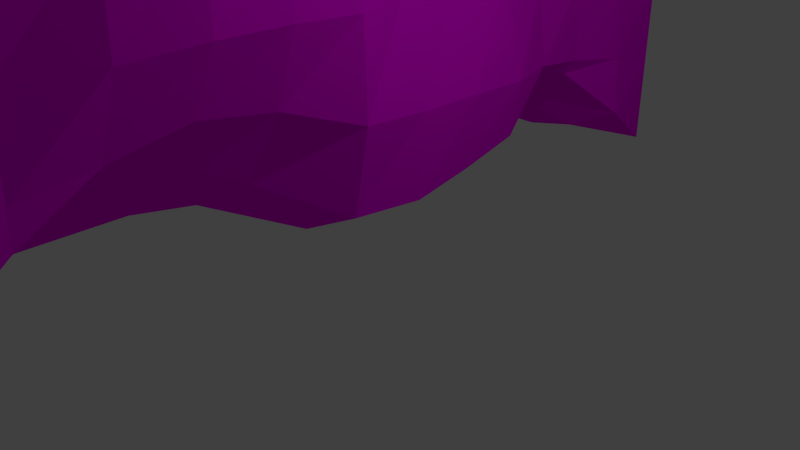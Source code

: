 # Source: cave_wall_2.blend  (saved by Blender 2.66.1; exported with 4.5.12 LTS)
import bpy
from mathutils import Matrix  # noqa: F401  (used for matrix-valued properties, if any)

bpy.ops.wm.read_factory_settings(use_empty=True)
scene = bpy.context.scene
scene.name = 'Scene'

# ---- collections
col_collection_1 = bpy.data.collections.new('Collection 1'); scene.collection.children.link(col_collection_1)

# ---- images (referenced by path relative to the original .blend; pixels are not part of the script)
import os
ASSET_DIR = os.environ.get("B2B_ASSET_DIR", "")  # directory of the original .blend (textures are referenced by path, not embedded)
HERE = os.path.dirname(os.path.abspath(__file__))  # packed textures are extracted next to this script under _unpacked/

def load_image(name, relpath, width, height, colorspace="sRGB"):
    """Load a texture the original file referenced (path relative to the .blend, or extracted next to this script)."""
    p = next((c for c in (os.path.join(HERE, relpath), os.path.join(ASSET_DIR, relpath)) if relpath and os.path.exists(c)), "")
    if p:
        img = bpy.data.images.load(p, check_existing=True)
        img.name = name
    else:  # same state as the original file: an image datablock whose file is absent (Cycles renders it pink)
        img = bpy.data.images.new(name, width, height)
        img.source = "FILE"
        img.filepath = "//" + (relpath or name)
    img.colorspace_settings.name = colorspace
    return img
img_wallrock2_jpg = load_image('wallrock2.jpg', 'textures/wallrock2.jpg', 1024, 1024, 'sRGB')

# ---- materials (node trees are filled in below, after node groups)
mat_material = bpy.data.materials.new('Material')
mat_material.alpha_threshold = 0.0
mat_material.roughness = 0.5
mat_material.line_color = (0.0, 0.0, 0.0, 1.0)

# ---- material node trees
mat_material.use_nodes = True; mat_material.node_tree.nodes.clear()
_N = mat_material.node_tree.nodes; _L = mat_material.node_tree.links
n0 = _N.new('ShaderNodeOutputMaterial'); n0.name = 'Material Output'; n0.location = (300, 300)
n0.width = 120
n1 = _N.new('ShaderNodeBsdfDiffuse'); n1.name = 'Diffuse BSDF'; n1.location = (10, 300)
n2 = _N.new('ShaderNodeTexImage'); n2.name = 'Image Texture'; n2.location = (-190, 300)
n2.width = 150
n2.image = img_wallrock2_jpg
_L.new(n1.outputs[0], n0.inputs[0])
_L.new(n2.outputs[0], n1.inputs[0])
n0.is_active_output = True

# ---- world
world_world = bpy.data.worlds.new('World'); scene.world = world_world
world_world.color = (0.05088, 0.05088, 0.05088)
world_world.use_sun_shadow = False
world_world.sun_shadow_jitter_overblur = 0.0
world_world.cycles.sampling_method = 'MANUAL'
world_world.cycles.sample_map_resolution = 256

# ---- cameras
cam_camera = bpy.data.cameras.new('Camera')
cam_camera.clip_end = 100.0
cam_camera.lens = 35.0
cam_camera.sensor_width = 32.0
cam_camera.sensor_height = 18.0
cam_camera.ortho_scale = 7.314
cam_camera.dof.focus_distance = 0.0

# ---- lights
light_lamp = bpy.data.lights.new('Lamp', 'POINT')
light_lamp.transmission_factor = 0.0
light_lamp.cutoff_distance = 30.0
light_lamp.energy = 100.0
light_lamp.shadow_buffer_clip_start = 1.001
light_lamp.shadow_soft_size = 0.1
light_lamp.shadow_maximum_resolution = 0.006
light_lamp.use_absolute_resolution = True
light_lamp.cycles.use_multiple_importance_sampling = False

# ---- meshes
me_plane = bpy.data.meshes.new('Plane')
me_plane.from_pydata([(1.0, -1.0, 2.828), (-1.0, -1.0, 0.0), (1.0, 1.0, 2.828), (-1.0, 1.0, 0.0), (0.0003094, -1.0, 2.828), (0.0005717, -1.0, 0.0), (0.0003094, 1.0, 2.828), (0.0005717, 1.0, 0.0), (1.0, -0.8462, 2.828), (1.0, -0.6923, 2.828), (1.0, -0.5385, 2.828), (1.0, -0.3846, 2.828), (1.0, -0.2308, 2.828), (1.0, -0.07692, 2.828), (1.0, 0.07692, 2.828), (1.0, 0.2308, 2.828), (1.0, 0.3846, 2.828), (1.0, 0.5385, 2.828), (1.0, 0.6923, 2.828), (1.0, 0.8462, 2.828), (-1.0, 0.8462, 0.0), (-1.0, 0.6923, 0.0), (-1.0, 0.5385, 0.0), (-1.0, 0.3846, 0.0), (-1.0, 0.2308, 0.0), (-1.0, 0.07692, 0.0), (-1.0, -0.07692, 0.0), (-1.0, -0.2308, 0.0), (-1.0, -0.3846, 0.0), (-1.0, -0.5385, 0.0), (-1.0, -0.6923, 0.0), (-1.0, -0.8462, 0.0), (-0.07593, -0.8462, 0.1156), (-0.0995, -0.6923, 0.2196), (-0.1378, -0.5385, 0.2913), (-0.1324, -0.3846, 0.2834), (-0.09749, -0.2308, 0.2048), (0.03709, -0.07692, 0.1242), (0.06214, 0.07692, 0.1231), (0.05527, 0.2308, 0.1487), (0.04447, 0.3846, 0.1791), (-0.01051, 0.5385, 0.293), (-0.04193, 0.6923, 0.2419), (0.02236, 0.8462, 0.1134), (0.1253, -0.8462, 2.801), (0.1253, -0.6923, 2.801), (0.1341, -0.5385, 2.803), (0.139, -0.3846, 2.794), (0.139, -0.2308, 2.794), (0.1253, -0.07692, 2.801), (0.1253, 0.07692, 2.801), (0.1253, 0.2308, 2.801), (0.1253, 0.3846, 2.801), (0.1253, 0.5385, 2.801), (0.1253, 0.6923, 2.801), (0.1253, 0.8462, 2.801), (0.0005515, -1.0, 0.2176), (0.0005313, -1.0, 0.4351), (0.0005111, -1.0, 0.6527), (0.000491, -1.0, 0.8703), (0.0004708, -1.0, 1.088), (0.0004506, -1.0, 1.305), (0.0004304, -1.0, 1.523), (0.0004102, -1.0, 1.741), (0.0003901, -1.0, 1.958), (0.0003699, -1.0, 2.176), (0.0003497, -1.0, 2.393), (0.0003295, -1.0, 2.611), (0.0005515, 1.0, 0.2176), (0.0005313, 1.0, 0.4351), (0.0005111, 1.0, 0.6527), (0.000491, 1.0, 0.8703), (0.0004708, 1.0, 1.088), (0.0004506, 1.0, 1.305), (0.0004304, 1.0, 1.523), (0.0004102, 1.0, 1.741), (0.0003901, 1.0, 1.958), (0.0003699, 1.0, 2.176), (0.0003497, 1.0, 2.393), (0.0003295, 1.0, 2.611), (0.0003295, -0.8462, 2.611), (0.009186, -0.8462, 2.395), (0.02786, -0.8462, 2.162), (0.08286, -0.8462, 1.917), (0.07797, -0.8462, 1.708), (0.06326, -0.8462, 1.517), (0.0731, -0.8462, 1.282), (0.02305, -0.8462, 1.083), (0.000491, -0.8462, 0.8703), (-0.008325, -0.8462, 0.6635), (-0.05248, -0.8462, 0.4999), (-0.0613, -0.8462, 0.2932), (0.018, -0.6923, 2.615), (0.05827, -0.6923, 2.396), (0.07793, -0.6923, 2.143), (0.08286, -0.6923, 1.917), (0.0279, -0.6923, 1.727), (0.0181, -0.6923, 1.527), (0.05837, -0.6923, 1.308), (0.05349, -0.6923, 1.1), (0.009327, -0.6923, 0.8722), (0.002985, -0.6923, 0.6762), (-0.04117, -0.6923, 0.5126), (-0.06915, -0.6923, 0.3167), (0.05825, -0.5385, 2.614), (0.05336, -0.5385, 2.405), (0.02295, -0.5385, 2.171), (0.01413, -0.5385, 1.949), (-0.004499, -0.5385, 1.74), (0.0004304, -0.5385, 1.523), (0.01812, -0.5385, 1.309), (0.05349, -0.5385, 1.1), (0.03195, -0.5385, 0.8977), (0.06837, -0.5385, 0.729), (0.05072, -0.5385, 0.5331), (-0.04752, -0.5385, 0.3461), (0.07789, -0.3846, 2.578), (0.03177, -0.3846, 2.39), (0.0003699, -0.3846, 2.174), (-0.009428, -0.3846, 1.948), (-0.02413, -0.3846, 1.734), (-0.004478, -0.3846, 1.522), (0.0206, -0.3846, 1.32), (0.05549, -0.3846, 1.125), (0.06541, -0.3846, 0.9505), (0.09099, -0.3846, 0.7545), (0.08218, -0.3846, 0.5477), (-0.002276, -0.3846, 0.397), (0.07789, -0.2308, 2.578), (0.05827, -0.2308, 2.396), (0.004297, -0.2308, 2.177), (-0.02415, -0.2308, 1.951), (-0.01773, -0.2308, 1.747), (0.01814, -0.2308, 1.547), (0.04475, -0.2308, 1.386), (0.01779, -0.2308, 1.191), (0.02028, -0.2308, 0.9838), (0.07921, -0.2308, 0.7564), (0.08218, -0.2308, 0.5477), (0.01983, -0.2308, 0.3812), (0.02291, -0.07692, 2.606), (0.05827, -0.07692, 2.396), (0.009206, -0.07692, 2.178), (0.006791, -0.07692, 1.97), (0.06336, -0.07692, 1.816), (0.06782, -0.07692, 1.614), (0.02024, -0.07692, 1.419), (-0.003299, -0.07692, 1.205), (0.008503, -0.07692, 0.9858), (0.06743, -0.07692, 0.7584), (0.07923, -0.07692, 0.5389), (0.0822, -0.07692, 0.3302), (0.01407, 0.07692, 2.604), (0.07791, 0.07692, 2.361), (0.01411, 0.07692, 2.169), (0.0117, 0.07692, 1.971), (0.06827, 0.07692, 1.817), (0.06782, 0.07692, 1.614), (0.008933, 0.07692, 1.406), (0.008482, 0.07692, 1.203), (-0.003279, 0.07692, 0.9878), (0.008523, 0.07692, 0.7682), (0.02032, 0.07692, 0.5487), (0.07925, 0.07692, 0.3213), (0.01407, 0.2308, 2.604), (0.07791, 0.2308, 2.361), (0.01411, 0.2308, 2.169), (0.0003901, 0.2308, 1.958), (0.01172, 0.2308, 1.753), (0.01174, 0.2308, 1.536), (0.0226, 0.2308, 1.346), (0.05608, 0.2308, 1.181), (0.008503, 0.2308, 0.9858), (-0.003258, 0.2308, 0.7702), (0.008543, 0.2308, 0.5507), (0.07925, 0.2308, 0.3213), (0.009165, 0.3846, 2.613), (0.05827, 0.3846, 2.396), (0.01804, 0.3846, 2.18), (0.0117, 0.3846, 1.971), (0.01172, 0.3846, 1.753), (0.02305, 0.3846, 1.548), (0.06831, 0.3846, 1.382), (0.06739, 0.3846, 1.184), (-0.003279, 0.3846, 0.9779), (-0.01504, 0.3846, 0.7623), (0.008543, 0.3846, 0.5408), (0.06747, 0.3846, 0.3135), (0.009165, 0.5385, 2.613), (0.05336, 0.5385, 2.405), (0.05586, 0.5385, 2.198), (0.07709, 0.5385, 2.036), (0.07958, 0.5385, 1.83), (0.0796, 0.5385, 1.612), (0.07915, 0.5385, 1.399), (0.008482, 0.5385, 1.144), (-0.07397, 0.5385, 0.9308), (-0.07395, 0.5385, 0.7133), (-0.01502, 0.5385, 0.4859), (0.009544, 0.5385, 0.3027), (0.0003295, 0.6923, 2.611), (0.009186, 0.6923, 2.395), (0.02052, 0.6923, 2.19), (0.07956, 0.6923, 2.047), (0.09089, 0.6923, 1.842), (0.09091, 0.6923, 1.625), (0.07915, 0.6923, 1.399), (-0.003299, 0.6923, 1.137), (-0.07397, 0.6923, 0.921), (-0.07395, 0.6923, 0.7034), (-0.01502, 0.6923, 0.4761), (-0.01009, 0.6923, 0.282), (0.0003295, 0.8462, 2.611), (0.0003497, 0.8462, 2.393), (0.01168, 0.8462, 2.188), (0.06825, 0.8462, 2.034), (0.07958, 0.8462, 1.83), (0.0796, 0.8462, 1.612), (0.06784, 0.8462, 1.387), (0.008953, 0.8462, 1.13), (-0.01459, 0.8462, 0.9063), (-0.01457, 0.8462, 0.6887), (-0.002768, 0.8462, 0.4692), (0.009034, 0.8462, 0.2595), (-0.2496, -1.0, 0.0), (-0.4997, -1.0, 0.0), (-0.7499, -1.0, 0.0), (-0.2496, 1.0, 0.0), (-0.4997, 1.0, 0.0), (-0.7499, 1.0, 0.0), (-0.3183, -0.8462, 0.08541), (-0.5242, -0.8462, 0.0108), (-0.7499, -0.8462, 0.0), (-0.3635, -0.6923, 0.163), (-0.5242, -0.6923, 0.0108), (-0.7499, -0.6923, 0.0), (-0.3635, -0.5385, 0.163), (-0.5242, -0.5385, 0.0108), (-0.7499, -0.5385, 0.0), (-0.334, -0.3846, 0.106), (-0.5242, -0.3846, 0.0108), (-0.7499, -0.3846, 0.0), (-0.3183, -0.2308, 0.08541), (-0.5242, -0.2308, 0.0108), (-0.7499, -0.2308, 0.0), (-0.2604, -0.07692, 0.01767), (-0.5173, -0.07692, 0.006872), (-0.7499, -0.07692, 0.0), (-0.2672, 0.07692, 0.05891), (-0.5271, 0.07692, 0.04123), (-0.7518, 0.07692, 0.006872), (-0.2947, 0.2308, 0.1492), (-0.5291, 0.2308, 0.04811), (-0.7518, 0.2308, 0.006872), (-0.3065, 0.3846, 0.2425), (-0.533, 0.3846, 0.05891), (-0.7518, 0.3846, 0.006872), (-0.2751, 0.5385, 0.2935), (-0.533, 0.5385, 0.05891), (-0.7518, 0.5385, 0.006872), (-0.2888, 0.6923, 0.1659), (-0.5311, 0.6923, 0.05203), (-0.7518, 0.6923, 0.006872), (-0.2555, 0.8462, 0.01767), (-0.5173, 0.8462, 0.006872), (-0.7499, 0.8462, 0.0), (-0.1245, -1.0, 0.0), (-0.1245, 1.0, 0.0), (-0.1952, -0.8462, 0.1031), (-0.2453, -0.6923, 0.2464), (-0.2619, -0.5385, 0.271), (-0.2472, -0.3846, 0.1905), (-0.2276, -0.2308, 0.1345), (-0.1309, -0.07692, 0.04021), (-0.1318, 0.07692, 0.07948), (-0.1652, 0.2308, 0.1993), (-0.1672, 0.3846, 0.2523), (-0.1466, 0.5385, 0.3338), (-0.1741, 0.6923, 0.2228), (-0.122, 0.8462, 0.04512), (-0.4129, 0.5385, 0.1581), (-0.4169, 0.3846, 0.1345), (-0.3982, 0.2308, 0.07658), (-0.3884, 0.07692, 0.04811), (-0.3854, -0.07692, 0.01767), (-0.4277, -0.2308, 0.0648), (-0.4365, -0.3846, 0.0756), (-0.4434, -0.5385, 0.08541), (-0.3805, 0.8462, 0.01767), (-0.4119, 0.6923, 0.1129), (-0.4434, -0.6923, 0.08541), (-0.4277, -0.8462, 0.0648), (-0.3746, 1.0, 0.0), (-0.3746, -1.0, 0.0)], [], [(55, 19, 2, 6), (279, 43, 7, 267), (212, 55, 6, 79), (4, 0, 8, 44), (44, 8, 9, 45), (45, 9, 10, 46), (46, 10, 11, 47), (47, 11, 12, 48), (48, 12, 13, 49), (49, 13, 14, 50), (50, 14, 15, 51), (51, 15, 16, 52), (52, 16, 17, 53), (53, 17, 18, 54), (54, 18, 19, 55), (266, 5, 32, 268), (268, 32, 33, 269), (269, 33, 34, 270), (270, 34, 35, 271), (271, 35, 36, 272), (272, 36, 37, 273), (273, 37, 38, 274), (274, 38, 39, 275), (275, 39, 40, 276), (276, 40, 41, 277), (277, 41, 42, 278), (278, 42, 43, 279), (67, 4, 44, 80), (80, 44, 45, 92), (92, 45, 46, 104), (104, 46, 47, 116), (116, 47, 48, 128), (128, 48, 49, 140), (140, 49, 50, 152), (152, 50, 51, 164), (164, 51, 52, 176), (176, 52, 53, 188), (188, 53, 54, 200), (200, 54, 55, 212), (43, 223, 68, 7), (223, 222, 69, 68), (222, 221, 70, 69), (221, 220, 71, 70), (220, 219, 72, 71), (219, 218, 73, 72), (218, 217, 74, 73), (217, 216, 75, 74), (216, 215, 76, 75), (215, 214, 77, 76), (214, 213, 78, 77), (213, 212, 79, 78), (5, 56, 91, 32), (56, 57, 90, 91), (57, 58, 89, 90), (58, 59, 88, 89), (59, 60, 87, 88), (60, 61, 86, 87), (61, 62, 85, 86), (62, 63, 84, 85), (63, 64, 83, 84), (64, 65, 82, 83), (65, 66, 81, 82), (66, 67, 80, 81), (32, 91, 103, 33), (91, 90, 102, 103), (90, 89, 101, 102), (89, 88, 100, 101), (88, 87, 99, 100), (87, 86, 98, 99), (86, 85, 97, 98), (85, 84, 96, 97), (84, 83, 95, 96), (83, 82, 94, 95), (82, 81, 93, 94), (81, 80, 92, 93), (33, 103, 115, 34), (103, 102, 114, 115), (102, 101, 113, 114), (101, 100, 112, 113), (100, 99, 111, 112), (99, 98, 110, 111), (98, 97, 109, 110), (97, 96, 108, 109), (96, 95, 107, 108), (95, 94, 106, 107), (94, 93, 105, 106), (93, 92, 104, 105), (34, 115, 127, 35), (115, 114, 126, 127), (114, 113, 125, 126), (113, 112, 124, 125), (112, 111, 123, 124), (111, 110, 122, 123), (110, 109, 121, 122), (109, 108, 120, 121), (108, 107, 119, 120), (107, 106, 118, 119), (106, 105, 117, 118), (105, 104, 116, 117), (35, 127, 139, 36), (127, 126, 138, 139), (126, 125, 137, 138), (125, 124, 136, 137), (124, 123, 135, 136), (123, 122, 134, 135), (122, 121, 133, 134), (121, 120, 132, 133), (120, 119, 131, 132), (119, 118, 130, 131), (118, 117, 129, 130), (117, 116, 128, 129), (36, 139, 151, 37), (139, 138, 150, 151), (138, 137, 149, 150), (137, 136, 148, 149), (136, 135, 147, 148), (135, 134, 146, 147), (134, 133, 145, 146), (133, 132, 144, 145), (132, 131, 143, 144), (131, 130, 142, 143), (130, 129, 141, 142), (129, 128, 140, 141), (37, 151, 163, 38), (151, 150, 162, 163), (150, 149, 161, 162), (149, 148, 160, 161), (148, 147, 159, 160), (147, 146, 158, 159), (146, 145, 157, 158), (145, 144, 156, 157), (144, 143, 155, 156), (143, 142, 154, 155), (142, 141, 153, 154), (141, 140, 152, 153), (38, 163, 175, 39), (163, 162, 174, 175), (162, 161, 173, 174), (161, 160, 172, 173), (160, 159, 171, 172), (159, 158, 170, 171), (158, 157, 169, 170), (157, 156, 168, 169), (156, 155, 167, 168), (155, 154, 166, 167), (154, 153, 165, 166), (153, 152, 164, 165), (39, 175, 187, 40), (175, 174, 186, 187), (174, 173, 185, 186), (173, 172, 184, 185), (172, 171, 183, 184), (171, 170, 182, 183), (170, 169, 181, 182), (169, 168, 180, 181), (168, 167, 179, 180), (167, 166, 178, 179), (166, 165, 177, 178), (165, 164, 176, 177), (40, 187, 199, 41), (187, 186, 198, 199), (186, 185, 197, 198), (185, 184, 196, 197), (184, 183, 195, 196), (183, 182, 194, 195), (182, 181, 193, 194), (181, 180, 192, 193), (180, 179, 191, 192), (179, 178, 190, 191), (178, 177, 189, 190), (177, 176, 188, 189), (41, 199, 211, 42), (199, 198, 210, 211), (198, 197, 209, 210), (197, 196, 208, 209), (196, 195, 207, 208), (195, 194, 206, 207), (194, 193, 205, 206), (193, 192, 204, 205), (192, 191, 203, 204), (191, 190, 202, 203), (190, 189, 201, 202), (189, 188, 200, 201), (42, 211, 223, 43), (211, 210, 222, 223), (210, 209, 221, 222), (209, 208, 220, 221), (208, 207, 219, 220), (207, 206, 218, 219), (206, 205, 217, 218), (205, 204, 216, 217), (204, 203, 215, 216), (203, 202, 214, 215), (202, 201, 213, 214), (201, 200, 212, 213), (20, 265, 229, 3), (265, 264, 228, 229), (288, 263, 227, 292), (1, 226, 232, 31), (226, 225, 231, 232), (293, 224, 230, 291), (31, 232, 235, 30), (232, 231, 234, 235), (291, 230, 233, 290), (30, 235, 238, 29), (235, 234, 237, 238), (290, 233, 236, 287), (29, 238, 241, 28), (238, 237, 240, 241), (287, 236, 239, 286), (28, 241, 244, 27), (241, 240, 243, 244), (286, 239, 242, 285), (27, 244, 247, 26), (244, 243, 246, 247), (285, 242, 245, 284), (26, 247, 250, 25), (247, 246, 249, 250), (284, 245, 248, 283), (25, 250, 253, 24), (250, 249, 252, 253), (283, 248, 251, 282), (24, 253, 256, 23), (253, 252, 255, 256), (282, 251, 254, 281), (23, 256, 259, 22), (256, 255, 258, 259), (281, 254, 257, 280), (22, 259, 262, 21), (259, 258, 261, 262), (280, 257, 260, 289), (21, 262, 265, 20), (262, 261, 264, 265), (289, 260, 263, 288), (263, 279, 267, 227), (224, 266, 268, 230), (230, 268, 269, 233), (233, 269, 270, 236), (236, 270, 271, 239), (239, 271, 272, 242), (242, 272, 273, 245), (245, 273, 274, 248), (248, 274, 275, 251), (251, 275, 276, 254), (254, 276, 277, 257), (257, 277, 278, 260), (260, 278, 279, 263), (255, 281, 280, 258), (231, 291, 290, 234), (246, 284, 283, 249), (261, 289, 288, 264), (237, 287, 286, 240), (252, 282, 281, 255), (225, 293, 291, 231), (243, 285, 284, 246), (258, 280, 289, 261), (234, 290, 287, 237), (249, 283, 282, 252), (264, 288, 292, 228), (240, 286, 285, 243)])
_uv = me_plane.uv_layers.new(name='UV coord')
_uv.uv.foreach_set('vector', [0.3445, 0.7721, 0.3471, 0.88, 0.3205, 0.8803, 0.3176, 0.7628, 0.3438, 0.2341, 0.3442, 0.2637, 0.3176, 0.2405, 0.3173, 0.2258, 0.3442, 0.7223, 0.3445, 0.7721, 0.3176, 0.7628, 0.3176, 0.7226, 0.6628, 0.7588, 0.6657, 0.8764, 0.6391, 0.8767, 0.6366, 0.7688, 0.6366, 0.7688, 0.6391, 0.8767, 0.6126, 0.877, 0.61, 0.7691, 0.61, 0.7691, 0.6126, 0.877, 0.586, 0.8773, 0.5835, 0.7708, 0.5835, 0.7708, 0.586, 0.8773, 0.5595, 0.8776, 0.557, 0.7701, 0.557, 0.7701, 0.5595, 0.8776, 0.5329, 0.8779, 0.5304, 0.7704, 0.5304, 0.7704, 0.5329, 0.8779, 0.5064, 0.8782, 0.5038, 0.7703, 0.5038, 0.7703, 0.5064, 0.8782, 0.4798, 0.8785, 0.4773, 0.7706, 0.4773, 0.7706, 0.4798, 0.8785, 0.4533, 0.8788, 0.4507, 0.7709, 0.4507, 0.7709, 0.4533, 0.8788, 0.4267, 0.8791, 0.4242, 0.7712, 0.4242, 0.7712, 0.4267, 0.8791, 0.4002, 0.8794, 0.3976, 0.7715, 0.3976, 0.7715, 0.4002, 0.8794, 0.3736, 0.8797, 0.3711, 0.7718, 0.3711, 0.7718, 0.3736, 0.8797, 0.3471, 0.88, 0.3445, 0.7721, 0.6624, 0.2219, 0.6628, 0.2366, 0.636, 0.2492, 0.6357, 0.2329, 0.6357, 0.2329, 0.636, 0.2492, 0.6094, 0.266, 0.609, 0.2538, 0.609, 0.2538, 0.6094, 0.266, 0.5827, 0.275, 0.5824, 0.2567, 0.5824, 0.2567, 0.5827, 0.275, 0.5562, 0.2745, 0.5559, 0.2438, 0.5559, 0.2438, 0.5562, 0.2745, 0.5297, 0.2644, 0.5294, 0.2361, 0.5294, 0.2361, 0.5297, 0.2644, 0.5036, 0.2656, 0.5031, 0.2304, 0.5031, 0.2304, 0.5036, 0.2656, 0.4771, 0.2687, 0.4765, 0.2378, 0.4765, 0.2378, 0.4771, 0.2687, 0.4505, 0.2729, 0.4499, 0.2563, 0.4499, 0.2563, 0.4505, 0.2729, 0.4239, 0.2775, 0.4233, 0.2662, 0.4233, 0.2662, 0.4239, 0.2775, 0.3972, 0.2924, 0.3968, 0.2839, 0.3968, 0.2839, 0.3972, 0.2924, 0.3706, 0.2796, 0.3702, 0.2605, 0.3702, 0.2605, 0.3706, 0.2796, 0.3442, 0.2637, 0.3438, 0.2341, 0.6628, 0.7187, 0.6628, 0.7588, 0.6366, 0.7688, 0.6362, 0.719, 0.6362, 0.719, 0.6366, 0.7688, 0.61, 0.7691, 0.6097, 0.7221, 0.6097, 0.7221, 0.61, 0.7691, 0.5835, 0.7708, 0.5833, 0.7269, 0.5833, 0.7269, 0.5835, 0.7708, 0.557, 0.7701, 0.5568, 0.723, 0.5568, 0.723, 0.557, 0.7701, 0.5304, 0.7704, 0.5302, 0.7233, 0.5302, 0.7233, 0.5304, 0.7704, 0.5038, 0.7703, 0.5035, 0.7222, 0.5035, 0.7222, 0.5038, 0.7703, 0.4773, 0.7706, 0.477, 0.7211, 0.477, 0.7211, 0.4773, 0.7706, 0.4507, 0.7709, 0.4504, 0.7214, 0.4504, 0.7214, 0.4507, 0.7709, 0.4242, 0.7712, 0.4238, 0.7228, 0.4238, 0.7228, 0.4242, 0.7712, 0.3976, 0.7715, 0.3973, 0.7231, 0.3973, 0.7231, 0.3976, 0.7715, 0.3711, 0.7718, 0.3707, 0.722, 0.3707, 0.722, 0.3711, 0.7718, 0.3445, 0.7721, 0.3442, 0.7223, 0.3442, 0.2637, 0.3442, 0.2891, 0.3176, 0.2807, 0.3176, 0.2405, 0.3442, 0.2891, 0.3442, 0.3265, 0.3176, 0.3209, 0.3176, 0.2807, 0.3442, 0.3265, 0.3441, 0.3656, 0.3176, 0.361, 0.3176, 0.3209, 0.3441, 0.3656, 0.3441, 0.4058, 0.3176, 0.4012, 0.3176, 0.361, 0.3441, 0.4058, 0.3442, 0.4498, 0.3176, 0.4414, 0.3176, 0.4012, 0.3442, 0.4498, 0.3444, 0.5042, 0.3176, 0.4816, 0.3176, 0.4414, 0.3444, 0.5042, 0.3444, 0.5472, 0.3176, 0.5217, 0.3176, 0.4816, 0.3444, 0.5472, 0.3444, 0.5874, 0.3176, 0.5619, 0.3176, 0.5217, 0.3444, 0.5874, 0.3444, 0.6239, 0.3176, 0.6021, 0.3176, 0.5619, 0.3444, 0.6239, 0.3442, 0.6456, 0.3176, 0.6423, 0.3176, 0.6021, 0.3442, 0.6456, 0.3442, 0.6821, 0.3176, 0.6824, 0.3176, 0.6423, 0.3442, 0.6821, 0.3442, 0.7223, 0.3176, 0.7226, 0.3176, 0.6824, 0.6628, 0.2366, 0.6628, 0.2767, 0.636, 0.2837, 0.636, 0.2492, 0.6628, 0.2767, 0.6628, 0.3169, 0.6361, 0.323, 0.636, 0.2837, 0.6628, 0.3169, 0.6628, 0.3571, 0.6362, 0.3583, 0.6361, 0.323, 0.6628, 0.3571, 0.6628, 0.3973, 0.6362, 0.3976, 0.6362, 0.3583, 0.6628, 0.3973, 0.6628, 0.4374, 0.6363, 0.4395, 0.6362, 0.3976, 0.6628, 0.4374, 0.6628, 0.4776, 0.6364, 0.4821, 0.6363, 0.4395, 0.6628, 0.4776, 0.6628, 0.5178, 0.6364, 0.5244, 0.6364, 0.4821, 0.6628, 0.5178, 0.6628, 0.558, 0.6364, 0.5614, 0.6364, 0.5244, 0.6628, 0.558, 0.6628, 0.5981, 0.6365, 0.6005, 0.6364, 0.5614, 0.6628, 0.5981, 0.6628, 0.6383, 0.6363, 0.6393, 0.6365, 0.6005, 0.6628, 0.6383, 0.6628, 0.6785, 0.6362, 0.6802, 0.6363, 0.6393, 0.6628, 0.6785, 0.6628, 0.7187, 0.6362, 0.719, 0.6362, 0.6802, 0.636, 0.2492, 0.636, 0.2837, 0.6095, 0.2875, 0.6094, 0.266, 0.636, 0.2837, 0.6361, 0.323, 0.6095, 0.3269, 0.6095, 0.2875, 0.6361, 0.323, 0.6362, 0.3583, 0.6097, 0.3623, 0.6095, 0.3269, 0.6362, 0.3583, 0.6362, 0.3976, 0.6097, 0.3993, 0.6097, 0.3623, 0.6362, 0.3976, 0.6363, 0.4395, 0.6098, 0.4465, 0.6097, 0.3993, 0.6363, 0.4395, 0.6364, 0.4821, 0.6098, 0.4856, 0.6098, 0.4465, 0.6364, 0.4821, 0.6364, 0.5244, 0.6097, 0.5212, 0.6098, 0.4856, 0.6364, 0.5244, 0.6364, 0.5614, 0.6097, 0.5593, 0.6097, 0.5212, 0.6364, 0.5614, 0.6365, 0.6005, 0.6099, 0.6008, 0.6097, 0.5593, 0.6365, 0.6005, 0.6363, 0.6393, 0.6099, 0.6421, 0.6099, 0.6008, 0.6363, 0.6393, 0.6362, 0.6802, 0.6098, 0.6864, 0.6099, 0.6421, 0.6362, 0.6802, 0.6362, 0.719, 0.6097, 0.7221, 0.6098, 0.6864, 0.6094, 0.266, 0.6095, 0.2875, 0.583, 0.2957, 0.5827, 0.275, 0.6095, 0.2875, 0.6095, 0.3269, 0.5833, 0.3418, 0.583, 0.2957, 0.6095, 0.3269, 0.6097, 0.3623, 0.5833, 0.3801, 0.5833, 0.3418, 0.6097, 0.3623, 0.6097, 0.3993, 0.5832, 0.4069, 0.5833, 0.3801, 0.6097, 0.3993, 0.6098, 0.4465, 0.5833, 0.4468, 0.5832, 0.4069, 0.6098, 0.4465, 0.6098, 0.4856, 0.5832, 0.4813, 0.5833, 0.4468, 0.6098, 0.4856, 0.6097, 0.5212, 0.5831, 0.5187, 0.5832, 0.4813, 0.6097, 0.5212, 0.6097, 0.5593, 0.5831, 0.5581, 0.5831, 0.5187, 0.6097, 0.5593, 0.6099, 0.6008, 0.5832, 0.599, 0.5831, 0.5581, 0.6099, 0.6008, 0.6099, 0.6421, 0.5832, 0.641, 0.5832, 0.599, 0.6099, 0.6421, 0.6098, 0.6864, 0.5833, 0.6878, 0.5832, 0.641, 0.6098, 0.6864, 0.6097, 0.7221, 0.5833, 0.7269, 0.5833, 0.6878, 0.5827, 0.275, 0.583, 0.2957, 0.5566, 0.3108, 0.5562, 0.2745, 0.583, 0.2957, 0.5833, 0.3418, 0.5568, 0.3485, 0.5566, 0.3108, 0.5833, 0.3418, 0.5833, 0.3801, 0.5568, 0.3877, 0.5568, 0.3485, 0.5833, 0.3801, 0.5832, 0.4069, 0.5568, 0.4209, 0.5568, 0.3877, 0.5832, 0.4069, 0.5833, 0.4468, 0.5567, 0.452, 0.5568, 0.4209, 0.5833, 0.4468, 0.5832, 0.4813, 0.5566, 0.4839, 0.5567, 0.452, 0.5832, 0.4813, 0.5831, 0.5187, 0.5566, 0.5182, 0.5566, 0.4839, 0.5831, 0.5187, 0.5831, 0.5581, 0.5565, 0.555, 0.5566, 0.5182, 0.5831, 0.5581, 0.5832, 0.599, 0.5565, 0.5964, 0.5565, 0.555, 0.5832, 0.599, 0.5832, 0.641, 0.5566, 0.6392, 0.5565, 0.5964, 0.5832, 0.641, 0.5833, 0.6878, 0.5567, 0.6828, 0.5566, 0.6392, 0.5833, 0.6878, 0.5833, 0.7269, 0.5568, 0.723, 0.5567, 0.6828, 0.5562, 0.2745, 0.5566, 0.3108, 0.5301, 0.3108, 0.5297, 0.2644, 0.5566, 0.3108, 0.5568, 0.3485, 0.5303, 0.3488, 0.5301, 0.3108, 0.5568, 0.3485, 0.5568, 0.3877, 0.5302, 0.387, 0.5303, 0.3488, 0.5568, 0.3877, 0.5568, 0.4209, 0.5301, 0.4221, 0.5302, 0.387, 0.5568, 0.4209, 0.5567, 0.452, 0.5301, 0.46, 0.5301, 0.4221, 0.5567, 0.452, 0.5566, 0.4839, 0.5301, 0.4992, 0.5301, 0.46, 0.5566, 0.4839, 0.5566, 0.5182, 0.5301, 0.5259, 0.5301, 0.4992, 0.5566, 0.5182, 0.5565, 0.555, 0.53, 0.5586, 0.5301, 0.5259, 0.5565, 0.555, 0.5565, 0.5964, 0.5299, 0.5955, 0.53, 0.5586, 0.5565, 0.5964, 0.5566, 0.6392, 0.53, 0.6405, 0.5299, 0.5955, 0.5566, 0.6392, 0.5567, 0.6828, 0.5302, 0.6874, 0.53, 0.6405, 0.5567, 0.6828, 0.5568, 0.723, 0.5302, 0.7233, 0.5302, 0.6874, 0.5297, 0.2644, 0.5301, 0.3108, 0.5037, 0.309, 0.5036, 0.2656, 0.5301, 0.3108, 0.5303, 0.3488, 0.5037, 0.3472, 0.5037, 0.309, 0.5303, 0.3488, 0.5302, 0.387, 0.5037, 0.3863, 0.5037, 0.3472, 0.5302, 0.387, 0.5301, 0.4221, 0.5035, 0.4214, 0.5037, 0.3863, 0.5301, 0.4221, 0.5301, 0.46, 0.5035, 0.4605, 0.5035, 0.4214, 0.5301, 0.46, 0.5301, 0.4992, 0.5035, 0.5027, 0.5035, 0.4605, 0.5301, 0.4992, 0.5301, 0.5259, 0.5037, 0.5443, 0.5035, 0.5027, 0.5301, 0.5259, 0.53, 0.5586, 0.5036, 0.5811, 0.5037, 0.5443, 0.53, 0.5586, 0.5299, 0.5955, 0.5035, 0.6029, 0.5036, 0.5811, 0.5299, 0.5955, 0.53, 0.6405, 0.5035, 0.6415, 0.5035, 0.6029, 0.53, 0.6405, 0.5302, 0.6874, 0.5036, 0.6877, 0.5035, 0.6415, 0.5302, 0.6874, 0.5302, 0.7233, 0.5035, 0.7222, 0.5036, 0.6877, 0.5036, 0.2656, 0.5037, 0.309, 0.4771, 0.3073, 0.4771, 0.2687, 0.5037, 0.309, 0.5037, 0.3472, 0.477, 0.3423, 0.4771, 0.3073, 0.5037, 0.3472, 0.5037, 0.3863, 0.4769, 0.3815, 0.477, 0.3423, 0.5037, 0.3863, 0.5035, 0.4214, 0.4769, 0.4206, 0.4769, 0.3815, 0.5035, 0.4214, 0.5035, 0.4605, 0.4769, 0.4618, 0.4769, 0.4206, 0.5035, 0.4605, 0.5035, 0.5027, 0.4769, 0.4994, 0.4769, 0.4618, 0.5035, 0.5027, 0.5037, 0.5443, 0.4771, 0.5446, 0.4769, 0.4994, 0.5037, 0.5443, 0.5036, 0.5811, 0.4771, 0.5822, 0.4771, 0.5446, 0.5036, 0.5811, 0.5035, 0.6029, 0.4769, 0.6039, 0.4771, 0.5822, 0.5035, 0.6029, 0.5035, 0.6415, 0.477, 0.6408, 0.4769, 0.6039, 0.5035, 0.6415, 0.5036, 0.6877, 0.4771, 0.6837, 0.477, 0.6408, 0.5036, 0.6877, 0.5035, 0.7222, 0.477, 0.7211, 0.4771, 0.6837, 0.4771, 0.2687, 0.4771, 0.3073, 0.4506, 0.3076, 0.4505, 0.2729, 0.4771, 0.3073, 0.477, 0.3423, 0.4504, 0.3416, 0.4506, 0.3076, 0.477, 0.3423, 0.4769, 0.3815, 0.4504, 0.3808, 0.4504, 0.3416, 0.4769, 0.3815, 0.4769, 0.4206, 0.4504, 0.422, 0.4504, 0.3808, 0.4769, 0.4206, 0.4769, 0.4618, 0.4505, 0.4636, 0.4504, 0.422, 0.4769, 0.4618, 0.4769, 0.4994, 0.4504, 0.4901, 0.4505, 0.4636, 0.4769, 0.4994, 0.4771, 0.5446, 0.4504, 0.5239, 0.4504, 0.4901, 0.4771, 0.5446, 0.4771, 0.5822, 0.4504, 0.5641, 0.4504, 0.5239, 0.4771, 0.5822, 0.4769, 0.6039, 0.4504, 0.6006, 0.4504, 0.5641, 0.4769, 0.6039, 0.477, 0.6408, 0.4504, 0.6411, 0.4504, 0.6006, 0.477, 0.6408, 0.4771, 0.6837, 0.4506, 0.684, 0.4504, 0.6411, 0.4771, 0.6837, 0.477, 0.7211, 0.4504, 0.7214, 0.4506, 0.684, 0.4505, 0.2729, 0.4506, 0.3076, 0.424, 0.3051, 0.4239, 0.2775, 0.4506, 0.3076, 0.4504, 0.3416, 0.4238, 0.3401, 0.424, 0.3051, 0.4504, 0.3416, 0.4504, 0.3808, 0.4238, 0.3782, 0.4238, 0.3401, 0.4504, 0.3808, 0.4504, 0.422, 0.4238, 0.4194, 0.4238, 0.3782, 0.4504, 0.422, 0.4505, 0.4636, 0.424, 0.4657, 0.4238, 0.4194, 0.4505, 0.4636, 0.4504, 0.4901, 0.424, 0.5024, 0.424, 0.4657, 0.4504, 0.4901, 0.4504, 0.5239, 0.4239, 0.5279, 0.424, 0.5024, 0.4504, 0.5239, 0.4504, 0.5641, 0.4238, 0.5644, 0.4239, 0.5279, 0.4504, 0.5641, 0.4504, 0.6006, 0.4238, 0.6045, 0.4238, 0.5644, 0.4504, 0.6006, 0.4504, 0.6411, 0.4239, 0.6438, 0.4238, 0.6045, 0.4504, 0.6411, 0.4506, 0.684, 0.424, 0.6886, 0.4239, 0.6438, 0.4506, 0.684, 0.4504, 0.7214, 0.4238, 0.7228, 0.424, 0.6886, 0.4239, 0.2775, 0.424, 0.3051, 0.3973, 0.2966, 0.3972, 0.2924, 0.424, 0.3051, 0.4238, 0.3401, 0.3972, 0.3275, 0.3973, 0.2966, 0.4238, 0.3401, 0.4238, 0.3782, 0.3971, 0.3626, 0.3972, 0.3275, 0.4238, 0.3782, 0.4238, 0.4194, 0.3971, 0.4027, 0.3971, 0.3626, 0.4238, 0.4194, 0.424, 0.4657, 0.3973, 0.4519, 0.3971, 0.4027, 0.424, 0.4657, 0.424, 0.5024, 0.3975, 0.5072, 0.3973, 0.4519, 0.424, 0.5024, 0.4239, 0.5279, 0.3975, 0.5466, 0.3975, 0.5072, 0.4239, 0.5279, 0.4238, 0.5644, 0.3975, 0.5868, 0.3975, 0.5466, 0.4238, 0.5644, 0.4238, 0.6045, 0.3975, 0.6247, 0.3975, 0.5868, 0.4238, 0.6045, 0.4239, 0.6438, 0.3974, 0.652, 0.3975, 0.6247, 0.4239, 0.6438, 0.424, 0.6886, 0.3974, 0.6899, 0.3974, 0.652, 0.424, 0.6886, 0.4238, 0.7228, 0.3973, 0.7231, 0.3974, 0.6899, 0.3972, 0.2924, 0.3973, 0.2966, 0.3707, 0.2907, 0.3706, 0.2796, 0.3973, 0.2966, 0.3972, 0.3275, 0.3707, 0.326, 0.3707, 0.2907, 0.3972, 0.3275, 0.3971, 0.3626, 0.3705, 0.361, 0.3707, 0.326, 0.3971, 0.3626, 0.3971, 0.4027, 0.3705, 0.4012, 0.3705, 0.361, 0.3971, 0.4027, 0.3973, 0.4519, 0.3707, 0.4493, 0.3705, 0.4012, 0.3973, 0.4519, 0.3975, 0.5072, 0.3709, 0.5076, 0.3707, 0.4493, 0.3975, 0.5072, 0.3975, 0.5466, 0.371, 0.5506, 0.3709, 0.5076, 0.3975, 0.5466, 0.3975, 0.5868, 0.371, 0.5907, 0.371, 0.5506, 0.3975, 0.5868, 0.3975, 0.6247, 0.3709, 0.6272, 0.371, 0.5907, 0.3975, 0.6247, 0.3974, 0.652, 0.3708, 0.6467, 0.3709, 0.6272, 0.3974, 0.652, 0.3974, 0.6899, 0.3707, 0.6832, 0.3708, 0.6467, 0.3974, 0.6899, 0.3973, 0.7231, 0.3707, 0.722, 0.3707, 0.6832, 0.3706, 0.2796, 0.3707, 0.2907, 0.3442, 0.2891, 0.3442, 0.2637, 0.3707, 0.2907, 0.3707, 0.326, 0.3442, 0.3265, 0.3442, 0.2891, 0.3707, 0.326, 0.3705, 0.361, 0.3441, 0.3656, 0.3442, 0.3265, 0.3705, 0.361, 0.3705, 0.4012, 0.3441, 0.4058, 0.3441, 0.3656, 0.3705, 0.4012, 0.3707, 0.4493, 0.3442, 0.4498, 0.3441, 0.4058, 0.3707, 0.4493, 0.3709, 0.5076, 0.3444, 0.5042, 0.3442, 0.4498, 0.3709, 0.5076, 0.371, 0.5506, 0.3444, 0.5472, 0.3444, 0.5042, 0.371, 0.5506, 0.371, 0.5907, 0.3444, 0.5874, 0.3444, 0.5472, 0.371, 0.5907, 0.3709, 0.6272, 0.3444, 0.6239, 0.3444, 0.5874, 0.3709, 0.6272, 0.3708, 0.6467, 0.3442, 0.6456, 0.3444, 0.6239, 0.3708, 0.6467, 0.3707, 0.6832, 0.3442, 0.6821, 0.3442, 0.6456, 0.3707, 0.6832, 0.3707, 0.722, 0.3442, 0.7223, 0.3442, 0.6821, 0.3413, 0.1226, 0.342, 0.152, 0.3154, 0.1523, 0.3147, 0.1229, 0.342, 0.152, 0.3427, 0.1806, 0.3162, 0.1817, 0.3154, 0.1523, 0.3431, 0.1987, 0.3434, 0.2134, 0.3169, 0.2111, 0.3165, 0.1964, 0.6599, 0.1189, 0.6606, 0.1483, 0.634, 0.1486, 0.6333, 0.1192, 0.6606, 0.1483, 0.6613, 0.1777, 0.6347, 0.1772, 0.634, 0.1486, 0.6617, 0.1925, 0.662, 0.2072, 0.6353, 0.2152, 0.635, 0.1985, 0.6333, 0.1192, 0.634, 0.1486, 0.6075, 0.1489, 0.6068, 0.1195, 0.634, 0.1486, 0.6347, 0.1772, 0.6081, 0.1775, 0.6075, 0.1489, 0.635, 0.1985, 0.6353, 0.2152, 0.6086, 0.2245, 0.6084, 0.2008, 0.6068, 0.1195, 0.6075, 0.1489, 0.5809, 0.1493, 0.5802, 0.1198, 0.6075, 0.1489, 0.6081, 0.1775, 0.5816, 0.1778, 0.5809, 0.1493, 0.6084, 0.2008, 0.6086, 0.2245, 0.5821, 0.2248, 0.5818, 0.2011, 0.5802, 0.1198, 0.5809, 0.1493, 0.5544, 0.1496, 0.5537, 0.1201, 0.5809, 0.1493, 0.5816, 0.1778, 0.555, 0.1781, 0.5544, 0.1496, 0.5818, 0.2011, 0.5821, 0.2248, 0.5556, 0.218, 0.5553, 0.2004, 0.5537, 0.1201, 0.5544, 0.1496, 0.5278, 0.1499, 0.5271, 0.1205, 0.5544, 0.1496, 0.555, 0.1781, 0.5285, 0.1784, 0.5278, 0.1499, 0.5553, 0.2004, 0.5556, 0.218, 0.5291, 0.2164, 0.5288, 0.1997, 0.5271, 0.1205, 0.5278, 0.1499, 0.5013, 0.1502, 0.5006, 0.1208, 0.5278, 0.1499, 0.5285, 0.1784, 0.502, 0.1788, 0.5013, 0.1502, 0.5288, 0.1997, 0.5291, 0.2164, 0.5027, 0.211, 0.5023, 0.1963, 0.5006, 0.1208, 0.5013, 0.1502, 0.4747, 0.1515, 0.474, 0.1211, 0.5013, 0.1502, 0.502, 0.1788, 0.4754, 0.1843, 0.4747, 0.1515, 0.5023, 0.1963, 0.5027, 0.211, 0.4761, 0.2181, 0.4758, 0.2018, 0.474, 0.1211, 0.4747, 0.1515, 0.4482, 0.1518, 0.4475, 0.1214, 0.4747, 0.1515, 0.4754, 0.1843, 0.4488, 0.1856, 0.4482, 0.1518, 0.4758, 0.2018, 0.4761, 0.2181, 0.4495, 0.2318, 0.4492, 0.2063, 0.4475, 0.1214, 0.4482, 0.1518, 0.4216, 0.1521, 0.4209, 0.1217, 0.4482, 0.1518, 0.4488, 0.1856, 0.4223, 0.1874, 0.4216, 0.1521, 0.4492, 0.2063, 0.4495, 0.2318, 0.4229, 0.248, 0.4226, 0.2151, 0.4209, 0.1217, 0.4216, 0.1521, 0.3951, 0.1524, 0.3944, 0.122, 0.4216, 0.1521, 0.4223, 0.1874, 0.3957, 0.1877, 0.3951, 0.1524, 0.4226, 0.2151, 0.4229, 0.248, 0.3965, 0.2614, 0.3961, 0.2202, 0.3944, 0.122, 0.3951, 0.1524, 0.3685, 0.1527, 0.3678, 0.1223, 0.3951, 0.1524, 0.3957, 0.1877, 0.3692, 0.187, 0.3685, 0.1527, 0.3961, 0.2202, 0.3965, 0.2614, 0.3699, 0.2365, 0.3695, 0.2123, 0.3678, 0.1223, 0.3685, 0.1527, 0.342, 0.152, 0.3413, 0.1226, 0.3685, 0.1527, 0.3692, 0.187, 0.3427, 0.1806, 0.342, 0.152, 0.3695, 0.2123, 0.3699, 0.2365, 0.3434, 0.2134, 0.3431, 0.1987, 0.3434, 0.2134, 0.3438, 0.2341, 0.3173, 0.2258, 0.3169, 0.2111, 0.662, 0.2072, 0.6624, 0.2219, 0.6357, 0.2329, 0.6353, 0.2152, 0.6353, 0.2152, 0.6357, 0.2329, 0.609, 0.2538, 0.6086, 0.2245, 0.6086, 0.2245, 0.609, 0.2538, 0.5824, 0.2567, 0.5821, 0.2248, 0.5821, 0.2248, 0.5824, 0.2567, 0.5559, 0.2438, 0.5556, 0.218, 0.5556, 0.218, 0.5559, 0.2438, 0.5294, 0.2361, 0.5291, 0.2164, 0.5291, 0.2164, 0.5294, 0.2361, 0.5031, 0.2304, 0.5027, 0.211, 0.5027, 0.211, 0.5031, 0.2304, 0.4765, 0.2378, 0.4761, 0.2181, 0.4761, 0.2181, 0.4765, 0.2378, 0.4499, 0.2563, 0.4495, 0.2318, 0.4495, 0.2318, 0.4499, 0.2563, 0.4233, 0.2662, 0.4229, 0.248, 0.4229, 0.248, 0.4233, 0.2662, 0.3968, 0.2839, 0.3965, 0.2614, 0.3965, 0.2614, 0.3968, 0.2839, 0.3702, 0.2605, 0.3699, 0.2365, 0.3699, 0.2365, 0.3702, 0.2605, 0.3438, 0.2341, 0.3434, 0.2134, 0.4223, 0.1874, 0.4226, 0.2151, 0.3961, 0.2202, 0.3957, 0.1877, 0.6347, 0.1772, 0.635, 0.1985, 0.6084, 0.2008, 0.6081, 0.1775, 0.502, 0.1788, 0.5023, 0.1963, 0.4758, 0.2018, 0.4754, 0.1843, 0.3692, 0.187, 0.3695, 0.2123, 0.3431, 0.1987, 0.3427, 0.1806, 0.5816, 0.1778, 0.5818, 0.2011, 0.5553, 0.2004, 0.555, 0.1781, 0.4488, 0.1856, 0.4492, 0.2063, 0.4226, 0.2151, 0.4223, 0.1874, 0.6613, 0.1777, 0.6617, 0.1925, 0.635, 0.1985, 0.6347, 0.1772, 0.5285, 0.1784, 0.5288, 0.1997, 0.5023, 0.1963, 0.502, 0.1788, 0.3957, 0.1877, 0.3961, 0.2202, 0.3695, 0.2123, 0.3692, 0.187, 0.6081, 0.1775, 0.6084, 0.2008, 0.5818, 0.2011, 0.5816, 0.1778, 0.4754, 0.1843, 0.4758, 0.2018, 0.4492, 0.2063, 0.4488, 0.1856, 0.3427, 0.1806, 0.3431, 0.1987, 0.3165, 0.1964, 0.3162, 0.1817, 0.555, 0.1781, 0.5553, 0.2004, 0.5288, 0.1997, 0.5285, 0.1784])
me_plane.materials.append(mat_material)
me_plane.use_remesh_preserve_volume = False
me_plane.use_remesh_preserve_attributes = False
me_plane.use_mirror_vertex_groups = False
me_plane.update()

# ---- objects
ob_plane = bpy.data.objects.new('Plane', me_plane)
ob_lamp = bpy.data.objects.new('Lamp', light_lamp)
ob_camera = bpy.data.objects.new('Camera', cam_camera)

# ---- transforms, parenting, visibility, modifiers, constraints
ob_plane.location = (0.0, 0.0, 0.0)
ob_plane.scale = (5.998, 5.998, 5.998)
ob_plane.lineart.crease_threshold = 0.0
ob_lamp.location = (4.076, 1.005, 5.904)
ob_lamp.rotation_euler = (0.6503, 0.05522, 1.866)
ob_lamp.lock_rotations_4d = False
ob_lamp.empty_display_type = 'ARROWS'
ob_lamp.color = (0.0, 0.0, 0.0, 0.0)
ob_lamp.lineart.crease_threshold = 0.0
ob_camera.location = (7.481, -6.508, 5.344)
ob_camera.rotation_euler = (1.109, 0.01082, 0.8149)
ob_camera.lock_rotations_4d = False
ob_camera.empty_display_type = 'ARROWS'
ob_camera.color = (0.0, 0.0, 0.0, 0.0)
ob_camera.display_type = 'WIRE'
ob_camera.lineart.crease_threshold = 0.0

# ---- collection membership
col_collection_1.objects.link(ob_plane)
col_collection_1.objects.link(ob_lamp)
col_collection_1.objects.link(ob_camera)

# ---- scene / render settings (as saved in the file)
scene.camera = ob_camera
scene.frame_start = 1; scene.frame_end = 250; scene.frame_set(1)
scene.render.engine = 'CYCLES'
scene.render.image_settings.color_mode = 'RGB'
scene.render.image_settings.compression = 90
scene.render.resolution_percentage = 50
scene.render.dither_intensity = 0.0
scene.render.bake_margin = 2
scene.cycles.use_denoising = False
scene.cycles.samples = 10
scene.cycles.sampling_pattern = 'TABULATED_SOBOL'
scene.cycles.light_sampling_threshold = 0.0
scene.cycles.use_adaptive_sampling = False
scene.cycles.use_light_tree = False
scene.cycles.blur_glossy = 0.0
scene.cycles.volume_bounces = 1
scene.cycles.pixel_filter_type = 'GAUSSIAN'
scene.cycles.sample_clamp_indirect = 0.0
scene.view_settings.view_transform = 'Standard'
bpy.context.view_layer.update()
